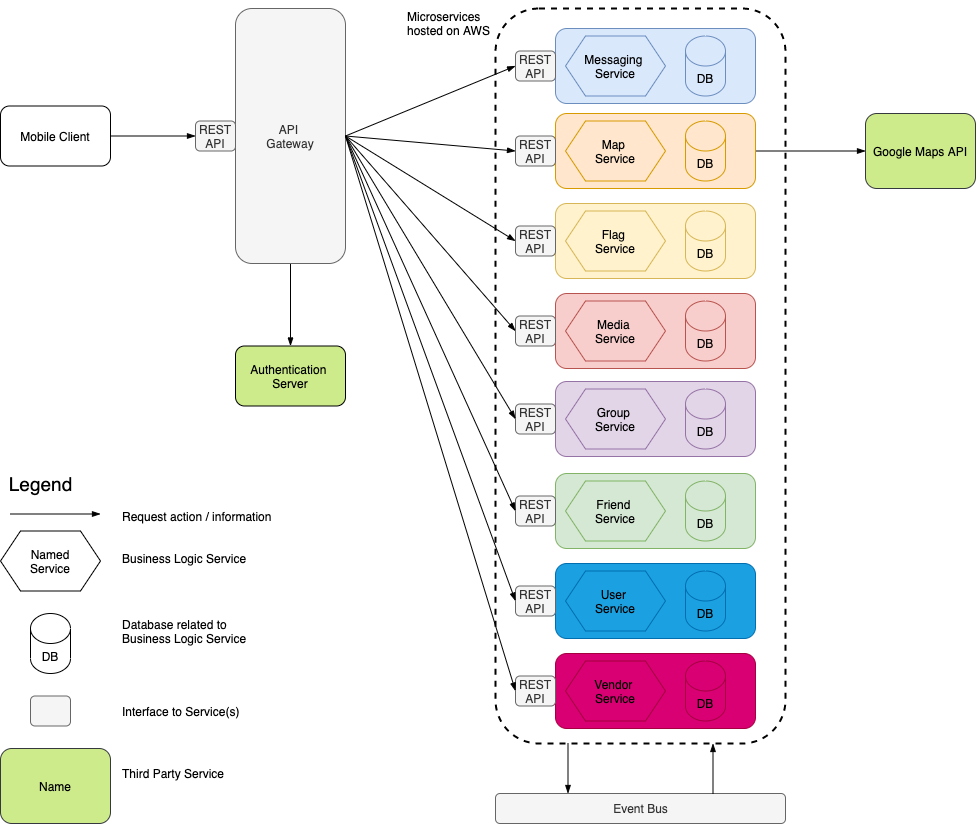

The diagram above was exported from draw.io. Its source (the exported page's mxGraphModel, read from the mxfile embedded in the PNG):
<mxGraphModel dx="786" dy="491" grid="1" gridSize="10" guides="1" tooltips="1" connect="1" arrows="1" fold="1" page="1" pageScale="1" pageWidth="1100" pageHeight="850" math="0" shadow="0">
  <root>
    <mxCell id="0" />
    <mxCell id="1" parent="0" />
    <mxCell id="UMedva0bgd1Sxr30EO6K-85" value="" style="rounded=1;whiteSpace=wrap;html=1;fontSize=10;dashed=1;strokeWidth=2;" parent="1" vertex="1">
      <mxGeometry x="520" y="15" width="290" height="735" as="geometry" />
    </mxCell>
    <mxCell id="UMedva0bgd1Sxr30EO6K-86" value="Microservices &lt;br&gt;hosted on AWS" style="text;html=1;fontSize=12;fontFamily=Helvetica;strokeWidth=6;" parent="1" vertex="1">
      <mxGeometry x="429.9966666666665" y="10" width="70" height="25" as="geometry" />
    </mxCell>
    <mxCell id="UMedva0bgd1Sxr30EO6K-1" value="Mobile Client" style="rounded=1;whiteSpace=wrap;html=1;" parent="1" vertex="1">
      <mxGeometry x="25" y="112.5" width="110" height="60" as="geometry" />
    </mxCell>
    <mxCell id="UMedva0bgd1Sxr30EO6K-6" value="" style="endArrow=blockThin;startArrow=none;html=1;exitX=1;exitY=0.5;exitDx=0;exitDy=0;entryX=0;entryY=0.5;entryDx=0;entryDy=0;startFill=0;endFill=1;" parent="1" source="UMedva0bgd1Sxr30EO6K-1" target="UMedva0bgd1Sxr30EO6K-10" edge="1">
      <mxGeometry width="50" height="50" relative="1" as="geometry">
        <mxPoint x="230" y="450" as="sourcePoint" />
        <mxPoint x="180" y="305" as="targetPoint" />
      </mxGeometry>
    </mxCell>
    <mxCell id="UMedva0bgd1Sxr30EO6K-7" value="" style="endArrow=none;startArrow=blockThin;html=1;exitX=0.5;exitY=0;exitDx=0;exitDy=0;entryX=0.5;entryY=1;entryDx=0;entryDy=0;endFill=0;startFill=1;" parent="1" source="BBMfL6LsSbdLf0FSwZ4Y-1" target="UMedva0bgd1Sxr30EO6K-8" edge="1">
      <mxGeometry width="50" height="50" relative="1" as="geometry">
        <mxPoint x="315" y="480" as="sourcePoint" />
        <mxPoint x="270" y="490" as="targetPoint" />
      </mxGeometry>
    </mxCell>
    <mxCell id="UMedva0bgd1Sxr30EO6K-8" value="API&amp;nbsp;&lt;br&gt;Gateway" style="rounded=1;whiteSpace=wrap;html=1;fillColor=#f5f5f5;strokeColor=#666666;fontColor=#333333;" parent="1" vertex="1">
      <mxGeometry x="260" y="15" width="110" height="255" as="geometry" />
    </mxCell>
    <mxCell id="UMedva0bgd1Sxr30EO6K-10" value="REST&lt;br&gt;API" style="rounded=1;whiteSpace=wrap;html=1;fillColor=#f5f5f5;strokeColor=#666666;fontColor=#333333;" parent="1" vertex="1">
      <mxGeometry x="220" y="127.5" width="40" height="30" as="geometry" />
    </mxCell>
    <mxCell id="UMedva0bgd1Sxr30EO6K-12" value="" style="html=1;rounded=1;fillColor=#dae8fc;strokeColor=#6c8ebf;" parent="1" vertex="1">
      <mxGeometry x="580" y="35" width="200" height="75" as="geometry" />
    </mxCell>
    <mxCell id="UMedva0bgd1Sxr30EO6K-14" value="Messaging&amp;nbsp;&lt;br&gt;Service" style="shape=hexagon;perimeter=hexagonPerimeter2;whiteSpace=wrap;html=1;fixedSize=1;fillColor=#dae8fc;strokeColor=#6c8ebf;" parent="1" vertex="1">
      <mxGeometry x="590" y="42.5" width="100" height="60" as="geometry" />
    </mxCell>
    <mxCell id="UMedva0bgd1Sxr30EO6K-15" value="DB" style="shape=cylinder3;whiteSpace=wrap;html=1;boundedLbl=1;backgroundOutline=1;size=15;fillColor=#dae8fc;strokeColor=#6c8ebf;" parent="1" vertex="1">
      <mxGeometry x="710" y="42.5" width="40" height="60" as="geometry" />
    </mxCell>
    <mxCell id="UMedva0bgd1Sxr30EO6K-16" value="REST&lt;br&gt;API" style="rounded=1;whiteSpace=wrap;html=1;fillColor=#f5f5f5;strokeColor=#666666;fontColor=#333333;" parent="1" vertex="1">
      <mxGeometry x="540" y="57.5" width="40" height="30" as="geometry" />
    </mxCell>
    <mxCell id="UMedva0bgd1Sxr30EO6K-100" style="edgeStyle=none;rounded=0;orthogonalLoop=1;jettySize=auto;html=1;exitX=1;exitY=0.5;exitDx=0;exitDy=0;entryX=0;entryY=0.5;entryDx=0;entryDy=0;startArrow=none;startFill=0;endArrow=blockThin;endFill=1;fontFamily=Helvetica;fontSize=12;" parent="1" source="UMedva0bgd1Sxr30EO6K-17" target="UMedva0bgd1Sxr30EO6K-99" edge="1">
      <mxGeometry relative="1" as="geometry" />
    </mxCell>
    <mxCell id="UMedva0bgd1Sxr30EO6K-17" value="" style="html=1;rounded=1;fillColor=#ffe6cc;strokeColor=#d79b00;" parent="1" vertex="1">
      <mxGeometry x="580" y="120" width="200" height="75" as="geometry" />
    </mxCell>
    <mxCell id="UMedva0bgd1Sxr30EO6K-18" value="Map&amp;nbsp;&lt;br&gt;Service" style="shape=hexagon;perimeter=hexagonPerimeter2;whiteSpace=wrap;html=1;fixedSize=1;fillColor=#ffe6cc;strokeColor=#d79b00;" parent="1" vertex="1">
      <mxGeometry x="590" y="127.5" width="100" height="60" as="geometry" />
    </mxCell>
    <mxCell id="UMedva0bgd1Sxr30EO6K-19" value="DB" style="shape=cylinder3;whiteSpace=wrap;html=1;boundedLbl=1;backgroundOutline=1;size=15;fillColor=#ffe6cc;strokeColor=#d79b00;" parent="1" vertex="1">
      <mxGeometry x="710" y="127.5" width="40" height="60" as="geometry" />
    </mxCell>
    <mxCell id="UMedva0bgd1Sxr30EO6K-20" value="REST&lt;br&gt;API" style="rounded=1;whiteSpace=wrap;html=1;fillColor=#f5f5f5;strokeColor=#666666;fontColor=#333333;" parent="1" vertex="1">
      <mxGeometry x="540" y="142.5" width="40" height="30" as="geometry" />
    </mxCell>
    <mxCell id="UMedva0bgd1Sxr30EO6K-25" value="" style="html=1;rounded=1;fillColor=#fff2cc;strokeColor=#d6b656;" parent="1" vertex="1">
      <mxGeometry x="580" y="210" width="200" height="75" as="geometry" />
    </mxCell>
    <mxCell id="UMedva0bgd1Sxr30EO6K-26" value="Flag&amp;nbsp;&lt;br&gt;Service" style="shape=hexagon;perimeter=hexagonPerimeter2;whiteSpace=wrap;html=1;fixedSize=1;fillColor=#fff2cc;strokeColor=#d6b656;" parent="1" vertex="1">
      <mxGeometry x="590" y="217.5" width="100" height="60" as="geometry" />
    </mxCell>
    <mxCell id="UMedva0bgd1Sxr30EO6K-27" value="DB" style="shape=cylinder3;whiteSpace=wrap;html=1;boundedLbl=1;backgroundOutline=1;size=15;fillColor=#fff2cc;strokeColor=#d6b656;" parent="1" vertex="1">
      <mxGeometry x="710" y="217.5" width="40" height="60" as="geometry" />
    </mxCell>
    <mxCell id="UMedva0bgd1Sxr30EO6K-28" value="REST&lt;br&gt;API" style="rounded=1;whiteSpace=wrap;html=1;fillColor=#f5f5f5;strokeColor=#666666;fontColor=#333333;" parent="1" vertex="1">
      <mxGeometry x="540" y="232.5" width="40" height="30" as="geometry" />
    </mxCell>
    <mxCell id="UMedva0bgd1Sxr30EO6K-29" value="" style="html=1;rounded=1;fillColor=#f8cecc;strokeColor=#b85450;" parent="1" vertex="1">
      <mxGeometry x="580" y="300" width="200" height="75" as="geometry" />
    </mxCell>
    <mxCell id="UMedva0bgd1Sxr30EO6K-30" value="Media&amp;nbsp;&lt;br&gt;Service" style="shape=hexagon;perimeter=hexagonPerimeter2;whiteSpace=wrap;html=1;fixedSize=1;fillColor=#f8cecc;strokeColor=#b85450;" parent="1" vertex="1">
      <mxGeometry x="590" y="307.5" width="100" height="60" as="geometry" />
    </mxCell>
    <mxCell id="UMedva0bgd1Sxr30EO6K-31" value="DB" style="shape=cylinder3;whiteSpace=wrap;html=1;boundedLbl=1;backgroundOutline=1;size=15;fillColor=#f8cecc;strokeColor=#b85450;" parent="1" vertex="1">
      <mxGeometry x="710" y="307.5" width="40" height="60" as="geometry" />
    </mxCell>
    <mxCell id="UMedva0bgd1Sxr30EO6K-32" value="REST&lt;br&gt;API" style="rounded=1;whiteSpace=wrap;html=1;fillColor=#f5f5f5;strokeColor=#666666;fontColor=#333333;" parent="1" vertex="1">
      <mxGeometry x="540" y="322.5" width="40" height="30" as="geometry" />
    </mxCell>
    <mxCell id="UMedva0bgd1Sxr30EO6K-33" value="" style="html=1;rounded=1;fillColor=#e1d5e7;strokeColor=#9673a6;" parent="1" vertex="1">
      <mxGeometry x="580" y="388" width="200" height="75" as="geometry" />
    </mxCell>
    <mxCell id="UMedva0bgd1Sxr30EO6K-34" value="Group&amp;nbsp;&lt;br&gt;Service" style="shape=hexagon;perimeter=hexagonPerimeter2;whiteSpace=wrap;html=1;fixedSize=1;fillColor=#e1d5e7;strokeColor=#9673a6;" parent="1" vertex="1">
      <mxGeometry x="590" y="395.5" width="100" height="60" as="geometry" />
    </mxCell>
    <mxCell id="UMedva0bgd1Sxr30EO6K-35" value="DB" style="shape=cylinder3;whiteSpace=wrap;html=1;boundedLbl=1;backgroundOutline=1;size=15;fillColor=#e1d5e7;strokeColor=#9673a6;" parent="1" vertex="1">
      <mxGeometry x="710" y="395.5" width="40" height="60" as="geometry" />
    </mxCell>
    <mxCell id="UMedva0bgd1Sxr30EO6K-36" value="REST&lt;br&gt;API" style="rounded=1;whiteSpace=wrap;html=1;fillColor=#f5f5f5;strokeColor=#666666;fontColor=#333333;" parent="1" vertex="1">
      <mxGeometry x="540" y="410.5" width="40" height="30" as="geometry" />
    </mxCell>
    <mxCell id="UMedva0bgd1Sxr30EO6K-45" value="" style="html=1;rounded=1;fillColor=#d5e8d4;strokeColor=#82b366;" parent="1" vertex="1">
      <mxGeometry x="580" y="480" width="200" height="75" as="geometry" />
    </mxCell>
    <mxCell id="UMedva0bgd1Sxr30EO6K-46" value="Friend&amp;nbsp;&lt;br&gt;Service" style="shape=hexagon;perimeter=hexagonPerimeter2;whiteSpace=wrap;html=1;fixedSize=1;fillColor=#d5e8d4;strokeColor=#82b366;" parent="1" vertex="1">
      <mxGeometry x="590" y="487.5" width="100" height="60" as="geometry" />
    </mxCell>
    <mxCell id="UMedva0bgd1Sxr30EO6K-47" value="DB" style="shape=cylinder3;whiteSpace=wrap;html=1;boundedLbl=1;backgroundOutline=1;size=15;fillColor=#d5e8d4;strokeColor=#82b366;" parent="1" vertex="1">
      <mxGeometry x="710" y="487.5" width="40" height="60" as="geometry" />
    </mxCell>
    <mxCell id="UMedva0bgd1Sxr30EO6K-48" value="REST&lt;br&gt;API" style="rounded=1;whiteSpace=wrap;html=1;fillColor=#f5f5f5;strokeColor=#666666;fontColor=#333333;" parent="1" vertex="1">
      <mxGeometry x="540" y="502.5" width="40" height="30" as="geometry" />
    </mxCell>
    <mxCell id="UMedva0bgd1Sxr30EO6K-49" value="" style="html=1;rounded=1;fillColor=#1ba1e2;strokeColor=#006EAF;fontColor=#ffffff;" parent="1" vertex="1">
      <mxGeometry x="580" y="570" width="200" height="75" as="geometry" />
    </mxCell>
    <mxCell id="UMedva0bgd1Sxr30EO6K-50" value="&lt;font color=&quot;#000000&quot;&gt;User&amp;nbsp;&lt;br&gt;Service&lt;/font&gt;" style="shape=hexagon;perimeter=hexagonPerimeter2;whiteSpace=wrap;html=1;fixedSize=1;fillColor=#1ba1e2;strokeColor=#006EAF;fontColor=#ffffff;" parent="1" vertex="1">
      <mxGeometry x="590" y="577.5" width="100" height="60" as="geometry" />
    </mxCell>
    <mxCell id="UMedva0bgd1Sxr30EO6K-51" value="&lt;font color=&quot;#000000&quot;&gt;DB&lt;/font&gt;" style="shape=cylinder3;whiteSpace=wrap;html=1;boundedLbl=1;backgroundOutline=1;size=15;fillColor=#1ba1e2;strokeColor=#006EAF;fontColor=#ffffff;" parent="1" vertex="1">
      <mxGeometry x="710" y="577.5" width="40" height="60" as="geometry" />
    </mxCell>
    <mxCell id="UMedva0bgd1Sxr30EO6K-52" value="REST&lt;br&gt;API" style="rounded=1;whiteSpace=wrap;html=1;fillColor=#f5f5f5;strokeColor=#666666;fontColor=#333333;" parent="1" vertex="1">
      <mxGeometry x="540" y="592.5" width="40" height="30" as="geometry" />
    </mxCell>
    <mxCell id="UMedva0bgd1Sxr30EO6K-53" value="" style="html=1;rounded=1;fillColor=#d80073;strokeColor=#A50040;fontColor=#ffffff;" parent="1" vertex="1">
      <mxGeometry x="580" y="660" width="200" height="75" as="geometry" />
    </mxCell>
    <mxCell id="UMedva0bgd1Sxr30EO6K-54" value="&lt;font color=&quot;#000000&quot;&gt;Vendor&amp;nbsp;&lt;br&gt;Service&lt;/font&gt;" style="shape=hexagon;perimeter=hexagonPerimeter2;whiteSpace=wrap;html=1;fixedSize=1;fillColor=#d80073;strokeColor=#A50040;fontColor=#ffffff;" parent="1" vertex="1">
      <mxGeometry x="590" y="667.5" width="100" height="60" as="geometry" />
    </mxCell>
    <mxCell id="UMedva0bgd1Sxr30EO6K-55" value="&lt;font color=&quot;#000000&quot;&gt;DB&lt;/font&gt;" style="shape=cylinder3;whiteSpace=wrap;html=1;boundedLbl=1;backgroundOutline=1;size=15;fillColor=#d80073;strokeColor=#A50040;fontColor=#ffffff;" parent="1" vertex="1">
      <mxGeometry x="710" y="667.5" width="40" height="60" as="geometry" />
    </mxCell>
    <mxCell id="UMedva0bgd1Sxr30EO6K-56" value="REST&lt;br&gt;API" style="rounded=1;whiteSpace=wrap;html=1;fillColor=#f5f5f5;strokeColor=#666666;fontColor=#333333;" parent="1" vertex="1">
      <mxGeometry x="540" y="682.5" width="40" height="30" as="geometry" />
    </mxCell>
    <mxCell id="UMedva0bgd1Sxr30EO6K-77" value="Event Bus" style="html=1;rounded=1;fillColor=#f5f5f5;strokeColor=#666666;fontColor=#333333;" parent="1" vertex="1">
      <mxGeometry x="520" y="800" width="290" height="30" as="geometry" />
    </mxCell>
    <mxCell id="UMedva0bgd1Sxr30EO6K-99" value="Google Maps API" style="rounded=1;whiteSpace=wrap;html=1;strokeColor=#36393d;fillColor=#CDEB8B;" parent="1" vertex="1">
      <mxGeometry x="890" y="120" width="110" height="75" as="geometry" />
    </mxCell>
    <mxCell id="BBMfL6LsSbdLf0FSwZ4Y-1" value="&lt;span&gt;Authentication&amp;nbsp;&lt;/span&gt;&lt;br&gt;&lt;span&gt;Server&lt;/span&gt;" style="rounded=1;whiteSpace=wrap;html=1;fillColor=#CDEB8B;" parent="1" vertex="1">
      <mxGeometry x="260" y="352.5" width="110" height="60" as="geometry" />
    </mxCell>
    <mxCell id="s1aXcZsBWUb-3qAhiVV_-1" style="rounded=0;orthogonalLoop=1;jettySize=auto;html=1;exitX=1;exitY=0.5;exitDx=0;exitDy=0;startArrow=none;startFill=0;endArrow=blockThin;endFill=1;fontFamily=Helvetica;fontSize=12;entryX=0;entryY=0.5;entryDx=0;entryDy=0;" parent="1" source="UMedva0bgd1Sxr30EO6K-8" target="UMedva0bgd1Sxr30EO6K-16" edge="1">
      <mxGeometry relative="1" as="geometry">
        <mxPoint x="490" y="190" as="targetPoint" />
        <mxPoint x="370" y="305" as="sourcePoint" />
      </mxGeometry>
    </mxCell>
    <mxCell id="s1aXcZsBWUb-3qAhiVV_-2" style="rounded=0;orthogonalLoop=1;jettySize=auto;html=1;exitX=1;exitY=0.5;exitDx=0;exitDy=0;startArrow=none;startFill=0;endArrow=blockThin;endFill=1;fontFamily=Helvetica;fontSize=12;entryX=0;entryY=0.5;entryDx=0;entryDy=0;" parent="1" source="UMedva0bgd1Sxr30EO6K-8" target="UMedva0bgd1Sxr30EO6K-20" edge="1">
      <mxGeometry relative="1" as="geometry">
        <mxPoint x="528" y="315" as="targetPoint" />
        <mxPoint x="380" y="315" as="sourcePoint" />
      </mxGeometry>
    </mxCell>
    <mxCell id="s1aXcZsBWUb-3qAhiVV_-3" style="rounded=0;orthogonalLoop=1;jettySize=auto;html=1;exitX=1;exitY=0.5;exitDx=0;exitDy=0;startArrow=none;startFill=0;endArrow=blockThin;endFill=1;fontFamily=Helvetica;fontSize=12;entryX=0;entryY=0.5;entryDx=0;entryDy=0;" parent="1" source="UMedva0bgd1Sxr30EO6K-8" target="UMedva0bgd1Sxr30EO6K-28" edge="1">
      <mxGeometry relative="1" as="geometry">
        <mxPoint x="538" y="325" as="targetPoint" />
        <mxPoint x="390" y="325" as="sourcePoint" />
      </mxGeometry>
    </mxCell>
    <mxCell id="s1aXcZsBWUb-3qAhiVV_-4" style="rounded=0;orthogonalLoop=1;jettySize=auto;html=1;exitX=1;exitY=0.5;exitDx=0;exitDy=0;startArrow=none;startFill=0;endArrow=blockThin;endFill=1;fontFamily=Helvetica;fontSize=12;entryX=0;entryY=0.5;entryDx=0;entryDy=0;" parent="1" source="UMedva0bgd1Sxr30EO6K-8" target="UMedva0bgd1Sxr30EO6K-32" edge="1">
      <mxGeometry relative="1" as="geometry">
        <mxPoint x="480" y="335" as="targetPoint" />
        <mxPoint x="400" y="335" as="sourcePoint" />
      </mxGeometry>
    </mxCell>
    <mxCell id="s1aXcZsBWUb-3qAhiVV_-5" style="rounded=0;orthogonalLoop=1;jettySize=auto;html=1;exitX=1;exitY=0.5;exitDx=0;exitDy=0;startArrow=none;startFill=0;endArrow=blockThin;endFill=1;fontFamily=Helvetica;fontSize=12;entryX=0;entryY=0.5;entryDx=0;entryDy=0;" parent="1" source="UMedva0bgd1Sxr30EO6K-8" target="UMedva0bgd1Sxr30EO6K-36" edge="1">
      <mxGeometry relative="1" as="geometry">
        <mxPoint x="558" y="345" as="targetPoint" />
        <mxPoint x="410" y="345" as="sourcePoint" />
      </mxGeometry>
    </mxCell>
    <mxCell id="s1aXcZsBWUb-3qAhiVV_-6" style="rounded=0;orthogonalLoop=1;jettySize=auto;html=1;exitX=1;exitY=0.5;exitDx=0;exitDy=0;startArrow=none;startFill=0;endArrow=blockThin;endFill=1;fontFamily=Helvetica;fontSize=12;entryX=0;entryY=0.5;entryDx=0;entryDy=0;" parent="1" source="UMedva0bgd1Sxr30EO6K-8" target="UMedva0bgd1Sxr30EO6K-48" edge="1">
      <mxGeometry relative="1" as="geometry">
        <mxPoint x="568" y="355" as="targetPoint" />
        <mxPoint x="420" y="355" as="sourcePoint" />
      </mxGeometry>
    </mxCell>
    <mxCell id="s1aXcZsBWUb-3qAhiVV_-7" style="rounded=0;orthogonalLoop=1;jettySize=auto;html=1;exitX=1;exitY=0.5;exitDx=0;exitDy=0;startArrow=none;startFill=0;endArrow=blockThin;endFill=1;fontFamily=Helvetica;fontSize=12;entryX=0;entryY=0.5;entryDx=0;entryDy=0;" parent="1" source="UMedva0bgd1Sxr30EO6K-8" target="UMedva0bgd1Sxr30EO6K-52" edge="1">
      <mxGeometry relative="1" as="geometry">
        <mxPoint x="578" y="365" as="targetPoint" />
        <mxPoint x="430" y="365" as="sourcePoint" />
      </mxGeometry>
    </mxCell>
    <mxCell id="s1aXcZsBWUb-3qAhiVV_-8" style="rounded=0;orthogonalLoop=1;jettySize=auto;html=1;exitX=1;exitY=0.5;exitDx=0;exitDy=0;startArrow=none;startFill=0;endArrow=blockThin;endFill=1;fontFamily=Helvetica;fontSize=12;entryX=0;entryY=0.5;entryDx=0;entryDy=0;" parent="1" source="UMedva0bgd1Sxr30EO6K-8" target="UMedva0bgd1Sxr30EO6K-56" edge="1">
      <mxGeometry relative="1" as="geometry">
        <mxPoint x="588" y="375" as="targetPoint" />
        <mxPoint x="440" y="375" as="sourcePoint" />
      </mxGeometry>
    </mxCell>
    <mxCell id="s1aXcZsBWUb-3qAhiVV_-15" value="&lt;font style=&quot;font-size: 19px&quot;&gt;Legend&lt;/font&gt;" style="text;html=1;align=center;verticalAlign=middle;resizable=0;points=[];autosize=1;" parent="1" vertex="1">
      <mxGeometry x="25" y="480" width="80" height="20" as="geometry" />
    </mxCell>
    <mxCell id="s1aXcZsBWUb-3qAhiVV_-16" style="edgeStyle=none;rounded=0;orthogonalLoop=1;jettySize=auto;html=1;startArrow=none;startFill=0;endArrow=blockThin;endFill=1;fontFamily=Helvetica;fontSize=12;" parent="1" edge="1">
      <mxGeometry relative="1" as="geometry">
        <mxPoint x="35" y="520.5" as="sourcePoint" />
        <mxPoint x="125" y="520.5" as="targetPoint" />
      </mxGeometry>
    </mxCell>
    <mxCell id="s1aXcZsBWUb-3qAhiVV_-17" value="Request action / information" style="text;html=1;align=left;verticalAlign=middle;resizable=0;points=[];autosize=1;" parent="1" vertex="1">
      <mxGeometry x="145" y="512.5" width="160" height="20" as="geometry" />
    </mxCell>
    <mxCell id="s1aXcZsBWUb-3qAhiVV_-19" value="Named&lt;br&gt;Service" style="shape=hexagon;perimeter=hexagonPerimeter2;whiteSpace=wrap;html=1;fixedSize=1;" parent="1" vertex="1">
      <mxGeometry x="25" y="537.5" width="100" height="60" as="geometry" />
    </mxCell>
    <mxCell id="s1aXcZsBWUb-3qAhiVV_-20" value="Business Logic Service" style="text;html=1;align=left;verticalAlign=middle;resizable=0;points=[];autosize=1;" parent="1" vertex="1">
      <mxGeometry x="145" y="555" width="140" height="20" as="geometry" />
    </mxCell>
    <mxCell id="s1aXcZsBWUb-3qAhiVV_-21" value="DB" style="shape=cylinder3;whiteSpace=wrap;html=1;boundedLbl=1;backgroundOutline=1;size=15;" parent="1" vertex="1">
      <mxGeometry x="55" y="620" width="40" height="60" as="geometry" />
    </mxCell>
    <mxCell id="s1aXcZsBWUb-3qAhiVV_-22" value="Database related to&lt;br&gt;Business Logic Service" style="text;html=1;align=left;verticalAlign=middle;resizable=0;points=[];autosize=1;" parent="1" vertex="1">
      <mxGeometry x="145" y="622.5" width="140" height="30" as="geometry" />
    </mxCell>
    <mxCell id="s1aXcZsBWUb-3qAhiVV_-23" value="Name" style="rounded=1;whiteSpace=wrap;html=1;strokeColor=#36393d;fillColor=#CDEB8B;" parent="1" vertex="1">
      <mxGeometry x="25" y="755" width="110" height="75" as="geometry" />
    </mxCell>
    <mxCell id="s1aXcZsBWUb-3qAhiVV_-24" value="Third Party Service" style="text;html=1;align=left;verticalAlign=middle;resizable=0;points=[];autosize=1;" parent="1" vertex="1">
      <mxGeometry x="145" y="770" width="120" height="20" as="geometry" />
    </mxCell>
    <mxCell id="s1aXcZsBWUb-3qAhiVV_-25" value="" style="rounded=1;whiteSpace=wrap;html=1;fillColor=#f5f5f5;strokeColor=#666666;fontColor=#333333;" parent="1" vertex="1">
      <mxGeometry x="55" y="702.5" width="40" height="30" as="geometry" />
    </mxCell>
    <mxCell id="s1aXcZsBWUb-3qAhiVV_-27" value="Interface to Service(s)" style="text;html=1;align=left;verticalAlign=middle;resizable=0;points=[];autosize=1;" parent="1" vertex="1">
      <mxGeometry x="145" y="707.5" width="130" height="20" as="geometry" />
    </mxCell>
    <mxCell id="s1aXcZsBWUb-3qAhiVV_-32" style="edgeStyle=none;rounded=0;orthogonalLoop=1;jettySize=auto;html=1;startArrow=none;startFill=0;endArrow=blockThin;endFill=1;fontFamily=Helvetica;fontSize=12;exitX=0.25;exitY=1;exitDx=0;exitDy=0;entryX=0.25;entryY=0;entryDx=0;entryDy=0;" parent="1" source="UMedva0bgd1Sxr30EO6K-85" target="UMedva0bgd1Sxr30EO6K-77" edge="1">
      <mxGeometry relative="1" as="geometry">
        <mxPoint x="370" y="732.5" as="sourcePoint" />
        <mxPoint x="460" y="732.5" as="targetPoint" />
      </mxGeometry>
    </mxCell>
    <mxCell id="s1aXcZsBWUb-3qAhiVV_-33" style="edgeStyle=none;rounded=0;orthogonalLoop=1;jettySize=auto;html=1;startArrow=blockThin;startFill=1;endArrow=none;endFill=0;fontFamily=Helvetica;fontSize=12;exitX=0.75;exitY=1;exitDx=0;exitDy=0;entryX=0.75;entryY=0;entryDx=0;entryDy=0;" parent="1" source="UMedva0bgd1Sxr30EO6K-85" target="UMedva0bgd1Sxr30EO6K-77" edge="1">
      <mxGeometry relative="1" as="geometry">
        <mxPoint x="602.5" y="760.0000000000002" as="sourcePoint" />
        <mxPoint x="602.4999999999995" y="810.0000000000002" as="targetPoint" />
      </mxGeometry>
    </mxCell>
  </root>
</mxGraphModel>